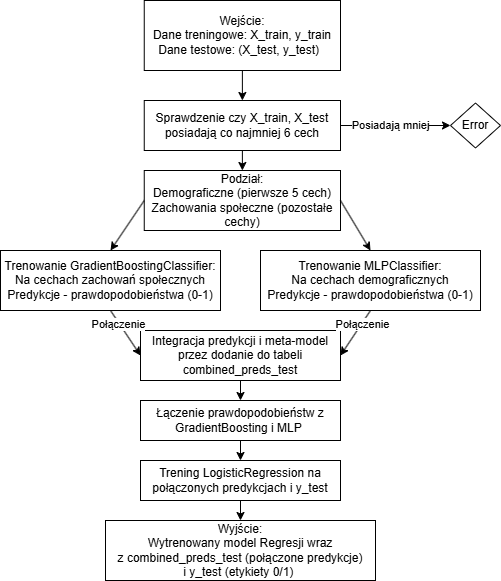

The diagram above was exported from draw.io. Its source (the exported page's mxGraphModel, read from the mxfile embedded in the PNG):
<mxGraphModel dx="823" dy="449" grid="1" gridSize="10" guides="1" tooltips="1" connect="1" arrows="1" fold="1" page="1" pageScale="1" pageWidth="827" pageHeight="1169" math="0" shadow="0">
  <root>
    <mxCell id="0" />
    <mxCell id="1" parent="0" />
    <mxCell id="YvHB1nnF3-l-tmjrV3Uz-1" value="&lt;div&gt;Wejście:&lt;/div&gt;&lt;div&gt;&lt;span style=&quot;background-color: transparent; color: light-dark(rgb(0, 0, 0), rgb(255, 255, 255));&quot;&gt;Dane treningowe: X_train, y_train&lt;/span&gt;&lt;/div&gt;&lt;div&gt;&lt;span style=&quot;background-color: transparent; color: light-dark(rgb(0, 0, 0), rgb(255, 255, 255));&quot;&gt;Dane testowe: (X_test, y_test)&amp;nbsp;&amp;nbsp;&lt;/span&gt;&lt;/div&gt;" style="rounded=0;whiteSpace=wrap;html=1;" parent="1" vertex="1">
      <mxGeometry x="163.75" width="196.25" height="70" as="geometry" />
    </mxCell>
    <mxCell id="YvHB1nnF3-l-tmjrV3Uz-2" value="Sprawdzenie czy&amp;nbsp;&lt;span style=&quot;background-color: transparent; color: light-dark(rgb(0, 0, 0), rgb(255, 255, 255));&quot;&gt;X_train, X_test posiadają co najmniej 6 cech&lt;/span&gt;" style="rounded=0;whiteSpace=wrap;html=1;" parent="1" vertex="1">
      <mxGeometry x="163.75" y="100" width="196.25" height="50" as="geometry" />
    </mxCell>
    <mxCell id="YvHB1nnF3-l-tmjrV3Uz-5" value="" style="endArrow=classic;html=1;rounded=0;exitX=1;exitY=0.5;exitDx=0;exitDy=0;" parent="1" source="YvHB1nnF3-l-tmjrV3Uz-2" edge="1">
      <mxGeometry width="50" height="50" relative="1" as="geometry">
        <mxPoint x="320" y="150" as="sourcePoint" />
        <mxPoint x="470" y="125" as="targetPoint" />
      </mxGeometry>
    </mxCell>
    <mxCell id="YvHB1nnF3-l-tmjrV3Uz-6" value="Posiadają mniej" style="edgeLabel;html=1;align=center;verticalAlign=middle;resizable=0;points=[];" parent="YvHB1nnF3-l-tmjrV3Uz-5" vertex="1" connectable="0">
      <mxGeometry x="-0.4632" relative="1" as="geometry">
        <mxPoint x="20" as="offset" />
      </mxGeometry>
    </mxCell>
    <mxCell id="YvHB1nnF3-l-tmjrV3Uz-7" value="" style="endArrow=classic;html=1;rounded=0;entryX=0.5;entryY=0;entryDx=0;entryDy=0;exitX=0.5;exitY=1;exitDx=0;exitDy=0;" parent="1" source="YvHB1nnF3-l-tmjrV3Uz-1" target="YvHB1nnF3-l-tmjrV3Uz-2" edge="1">
      <mxGeometry width="50" height="50" relative="1" as="geometry">
        <mxPoint x="320" y="150" as="sourcePoint" />
        <mxPoint x="370" y="100" as="targetPoint" />
      </mxGeometry>
    </mxCell>
    <mxCell id="YvHB1nnF3-l-tmjrV3Uz-8" value="&lt;div&gt;Podział:&lt;/div&gt;&lt;div&gt;&lt;span style=&quot;background-color: transparent; color: light-dark(rgb(0, 0, 0), rgb(255, 255, 255));&quot;&gt;Demograficzne (pierwsze 5 cech)&lt;/span&gt;&lt;/div&gt;&lt;div&gt;Zachowania społeczne (pozostałe cechy)&lt;/div&gt;" style="rounded=0;whiteSpace=wrap;html=1;" parent="1" vertex="1">
      <mxGeometry x="163.75" y="170" width="196.25" height="60" as="geometry" />
    </mxCell>
    <mxCell id="YvHB1nnF3-l-tmjrV3Uz-9" value="" style="endArrow=classic;html=1;rounded=0;entryX=0.5;entryY=0;entryDx=0;entryDy=0;exitX=0.5;exitY=1;exitDx=0;exitDy=0;" parent="1" source="YvHB1nnF3-l-tmjrV3Uz-2" target="YvHB1nnF3-l-tmjrV3Uz-8" edge="1">
      <mxGeometry width="50" height="50" relative="1" as="geometry">
        <mxPoint x="320" y="150" as="sourcePoint" />
        <mxPoint x="370" y="100" as="targetPoint" />
      </mxGeometry>
    </mxCell>
    <mxCell id="YvHB1nnF3-l-tmjrV3Uz-10" value="&lt;div&gt;Trenowanie&amp;nbsp;&lt;span style=&quot;background-color: transparent; color: light-dark(rgb(0, 0, 0), rgb(255, 255, 255));&quot;&gt;GradientBoostingClassifier:&lt;br&gt;Na cechach zachowań społecznych&lt;br&gt;Predykcje - prawdopodobieństwa (0-1)&lt;/span&gt;&lt;/div&gt;" style="rounded=0;whiteSpace=wrap;html=1;" parent="1" vertex="1">
      <mxGeometry x="20" y="250" width="220" height="60" as="geometry" />
    </mxCell>
    <mxCell id="YvHB1nnF3-l-tmjrV3Uz-11" value="&lt;div&gt;Trenowanie&amp;nbsp;&lt;span style=&quot;background-color: transparent; color: light-dark(rgb(0, 0, 0), rgb(255, 255, 255));&quot;&gt;MLPClassifier&lt;/span&gt;&lt;span style=&quot;background-color: transparent; color: light-dark(rgb(0, 0, 0), rgb(255, 255, 255));&quot;&gt;:&lt;/span&gt;&lt;br&gt;&lt;span style=&quot;background-color: transparent; color: light-dark(rgb(0, 0, 0), rgb(255, 255, 255));&quot;&gt;Na&amp;nbsp;&lt;/span&gt;&lt;span style=&quot;background-color: transparent; color: light-dark(rgb(0, 0, 0), rgb(255, 255, 255));&quot;&gt;cechach demograficznych&lt;/span&gt;&lt;span style=&quot;background-color: transparent; color: light-dark(rgb(0, 0, 0), rgb(255, 255, 255));&quot;&gt;&lt;br&gt;&lt;/span&gt;&lt;span style=&quot;background-color: transparent; color: light-dark(rgb(0, 0, 0), rgb(255, 255, 255));&quot;&gt;Predykcje - prawdopodobieństwa (0-1)&lt;/span&gt;&lt;/div&gt;" style="rounded=0;whiteSpace=wrap;html=1;" parent="1" vertex="1">
      <mxGeometry x="280" y="250" width="220" height="60" as="geometry" />
    </mxCell>
    <mxCell id="YvHB1nnF3-l-tmjrV3Uz-12" value="" style="endArrow=classic;html=1;rounded=0;entryX=0.5;entryY=0;entryDx=0;entryDy=0;exitX=1;exitY=0.5;exitDx=0;exitDy=0;" parent="1" source="YvHB1nnF3-l-tmjrV3Uz-8" target="YvHB1nnF3-l-tmjrV3Uz-11" edge="1">
      <mxGeometry width="50" height="50" relative="1" as="geometry">
        <mxPoint x="320" y="250" as="sourcePoint" />
        <mxPoint x="370" y="200" as="targetPoint" />
      </mxGeometry>
    </mxCell>
    <mxCell id="YvHB1nnF3-l-tmjrV3Uz-13" value="" style="endArrow=classic;html=1;rounded=0;entryX=0.5;entryY=0;entryDx=0;entryDy=0;exitX=0;exitY=0.5;exitDx=0;exitDy=0;" parent="1" source="YvHB1nnF3-l-tmjrV3Uz-8" target="YvHB1nnF3-l-tmjrV3Uz-10" edge="1">
      <mxGeometry width="50" height="50" relative="1" as="geometry">
        <mxPoint x="320" y="250" as="sourcePoint" />
        <mxPoint x="370" y="200" as="targetPoint" />
      </mxGeometry>
    </mxCell>
    <mxCell id="YvHB1nnF3-l-tmjrV3Uz-14" value="&lt;div&gt;Integracja predykcji i meta-model&lt;/div&gt;&lt;div&gt;&lt;div&gt;przez dodanie do tabeli combined_preds_test&lt;/div&gt;&lt;/div&gt;" style="rounded=0;whiteSpace=wrap;html=1;" parent="1" vertex="1">
      <mxGeometry x="160" y="330" width="200" height="50" as="geometry" />
    </mxCell>
    <mxCell id="YvHB1nnF3-l-tmjrV3Uz-15" value="Łączenie prawdopodobieństw z GradientBoosting i MLP&amp;nbsp;" style="rounded=0;whiteSpace=wrap;html=1;" parent="1" vertex="1">
      <mxGeometry x="160" y="400" width="200" height="40" as="geometry" />
    </mxCell>
    <mxCell id="YvHB1nnF3-l-tmjrV3Uz-17" value="Trening LogisticRegression na połączonych predykcjach i y_test" style="rounded=0;whiteSpace=wrap;html=1;" parent="1" vertex="1">
      <mxGeometry x="160" y="460" width="200" height="40" as="geometry" />
    </mxCell>
    <mxCell id="YvHB1nnF3-l-tmjrV3Uz-18" value="&lt;div&gt;Wyjście:&lt;/div&gt;&lt;div&gt;Wytrenowany model&amp;nbsp;&lt;span style=&quot;background-color: transparent; color: light-dark(rgb(0, 0, 0), rgb(255, 255, 255));&quot;&gt;Regresji&amp;nbsp;&lt;/span&gt;&lt;span style=&quot;background-color: transparent; color: light-dark(rgb(0, 0, 0), rgb(255, 255, 255));&quot;&gt;wraz z&amp;nbsp;&lt;/span&gt;&lt;span style=&quot;background-color: transparent; color: light-dark(rgb(0, 0, 0), rgb(255, 255, 255));&quot;&gt;combined_preds_test&lt;/span&gt;&lt;span style=&quot;background-color: transparent; color: light-dark(rgb(0, 0, 0), rgb(255, 255, 255));&quot;&gt;&amp;nbsp;(p&lt;/span&gt;&lt;span style=&quot;background-color: transparent; color: light-dark(rgb(0, 0, 0), rgb(255, 255, 255));&quot;&gt;ołączone predykcje&lt;/span&gt;&lt;span style=&quot;background-color: transparent; color: light-dark(rgb(0, 0, 0), rgb(255, 255, 255));&quot;&gt;) i&amp;nbsp;&lt;/span&gt;&lt;span style=&quot;background-color: transparent; color: light-dark(rgb(0, 0, 0), rgb(255, 255, 255));&quot;&gt;y_test (etykiety 0/1)&lt;/span&gt;&lt;span style=&quot;background-color: transparent; color: light-dark(rgb(0, 0, 0), rgb(255, 255, 255));&quot;&gt;&amp;nbsp;&lt;/span&gt;&lt;/div&gt;" style="rounded=0;whiteSpace=wrap;html=1;" parent="1" vertex="1">
      <mxGeometry x="125" y="520" width="270" height="60" as="geometry" />
    </mxCell>
    <mxCell id="YvHB1nnF3-l-tmjrV3Uz-19" value="" style="endArrow=classic;html=1;rounded=0;entryX=0.5;entryY=0;entryDx=0;entryDy=0;exitX=0.5;exitY=1;exitDx=0;exitDy=0;" parent="1" source="YvHB1nnF3-l-tmjrV3Uz-14" target="YvHB1nnF3-l-tmjrV3Uz-15" edge="1">
      <mxGeometry width="50" height="50" relative="1" as="geometry">
        <mxPoint x="330" y="340" as="sourcePoint" />
        <mxPoint x="380" y="290" as="targetPoint" />
      </mxGeometry>
    </mxCell>
    <mxCell id="YvHB1nnF3-l-tmjrV3Uz-20" value="" style="endArrow=classic;html=1;rounded=0;entryX=0.5;entryY=0;entryDx=0;entryDy=0;exitX=0.5;exitY=1;exitDx=0;exitDy=0;" parent="1" source="YvHB1nnF3-l-tmjrV3Uz-15" target="YvHB1nnF3-l-tmjrV3Uz-17" edge="1">
      <mxGeometry width="50" height="50" relative="1" as="geometry">
        <mxPoint x="330" y="340" as="sourcePoint" />
        <mxPoint x="380" y="290" as="targetPoint" />
      </mxGeometry>
    </mxCell>
    <mxCell id="YvHB1nnF3-l-tmjrV3Uz-21" value="" style="endArrow=classic;html=1;rounded=0;entryX=0.5;entryY=0;entryDx=0;entryDy=0;exitX=0.5;exitY=1;exitDx=0;exitDy=0;" parent="1" source="YvHB1nnF3-l-tmjrV3Uz-17" target="YvHB1nnF3-l-tmjrV3Uz-18" edge="1">
      <mxGeometry width="50" height="50" relative="1" as="geometry">
        <mxPoint x="330" y="340" as="sourcePoint" />
        <mxPoint x="380" y="290" as="targetPoint" />
      </mxGeometry>
    </mxCell>
    <mxCell id="YvHB1nnF3-l-tmjrV3Uz-22" value="" style="endArrow=classic;html=1;rounded=0;exitX=0.5;exitY=1;exitDx=0;exitDy=0;entryX=0;entryY=0.5;entryDx=0;entryDy=0;" parent="1" source="YvHB1nnF3-l-tmjrV3Uz-10" target="YvHB1nnF3-l-tmjrV3Uz-14" edge="1">
      <mxGeometry width="50" height="50" relative="1" as="geometry">
        <mxPoint x="330" y="340" as="sourcePoint" />
        <mxPoint x="380" y="290" as="targetPoint" />
      </mxGeometry>
    </mxCell>
    <mxCell id="YvHB1nnF3-l-tmjrV3Uz-24" value="&lt;div&gt;Połączenie&lt;/div&gt;" style="edgeLabel;html=1;align=center;verticalAlign=middle;resizable=0;points=[];" parent="YvHB1nnF3-l-tmjrV3Uz-22" vertex="1" connectable="0">
      <mxGeometry x="-0.4271" y="-1" relative="1" as="geometry">
        <mxPoint as="offset" />
      </mxGeometry>
    </mxCell>
    <mxCell id="YvHB1nnF3-l-tmjrV3Uz-23" value="" style="endArrow=classic;html=1;rounded=0;entryX=1;entryY=0.5;entryDx=0;entryDy=0;exitX=0.5;exitY=1;exitDx=0;exitDy=0;" parent="1" source="YvHB1nnF3-l-tmjrV3Uz-11" target="YvHB1nnF3-l-tmjrV3Uz-14" edge="1">
      <mxGeometry width="50" height="50" relative="1" as="geometry">
        <mxPoint x="330" y="340" as="sourcePoint" />
        <mxPoint x="380" y="290" as="targetPoint" />
      </mxGeometry>
    </mxCell>
    <mxCell id="YvHB1nnF3-l-tmjrV3Uz-25" value="&lt;div&gt;Połączenie&lt;/div&gt;" style="edgeLabel;html=1;align=center;verticalAlign=middle;resizable=0;points=[];" parent="YvHB1nnF3-l-tmjrV3Uz-23" vertex="1" connectable="0">
      <mxGeometry x="-0.4037" y="1" relative="1" as="geometry">
        <mxPoint as="offset" />
      </mxGeometry>
    </mxCell>
    <mxCell id="qvfUtVD4DiOfxvGgxqzJ-1" value="Error" style="rhombus;whiteSpace=wrap;html=1;" vertex="1" parent="1">
      <mxGeometry x="470" y="102.5" width="50" height="45" as="geometry" />
    </mxCell>
  </root>
</mxGraphModel>